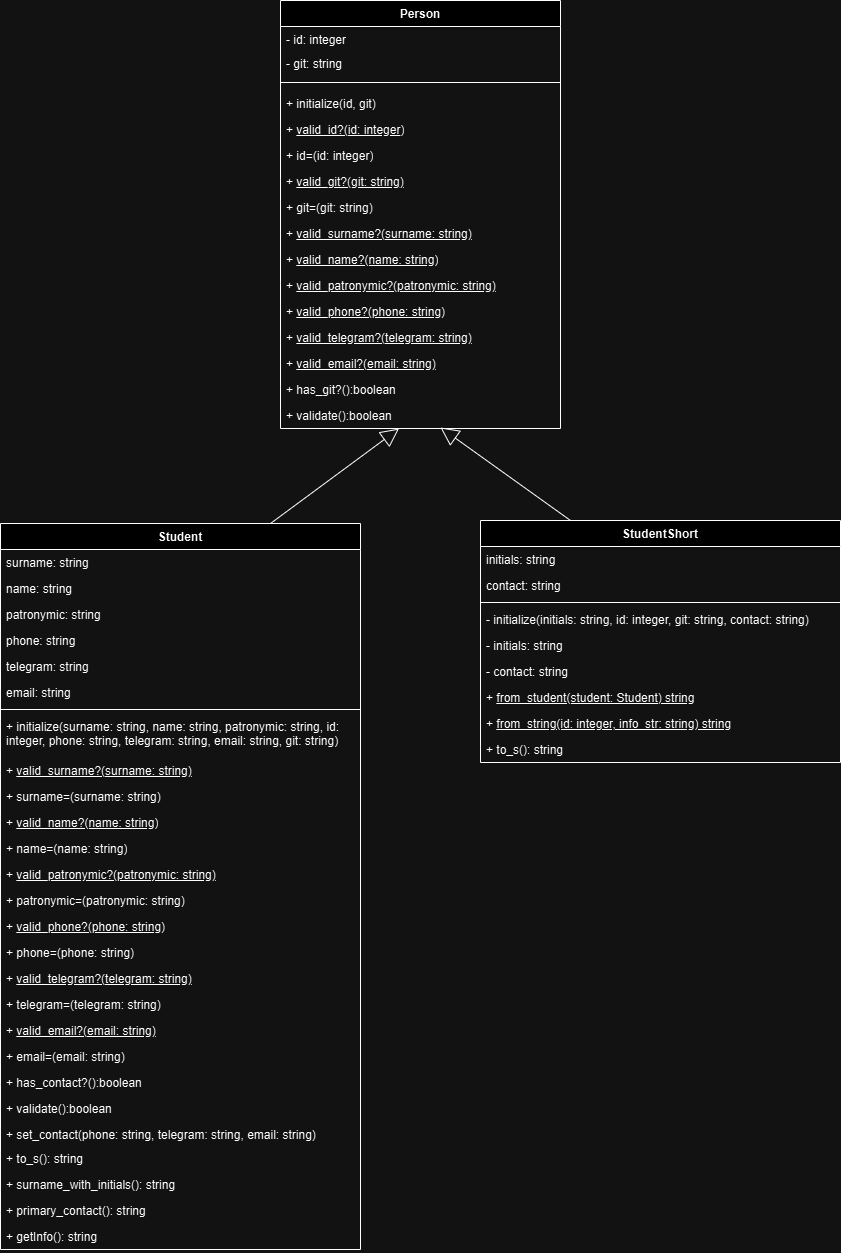

The diagram above was exported from draw.io. Its source (the exported page's mxGraphModel, read from the mxfile embedded in the PNG):
<mxGraphModel dx="1050" dy="1691" grid="1" gridSize="10" guides="1" tooltips="1" connect="1" arrows="1" fold="1" page="1" pageScale="1" pageWidth="827" pageHeight="1169" math="0" shadow="0">
  <root>
    <mxCell id="0" />
    <mxCell id="1" parent="0" />
    <mxCell id="snyrVMSjQrsWRqBsHZFw-44" value="Person" style="swimlane;fontStyle=1;align=center;verticalAlign=top;childLayout=stackLayout;horizontal=1;startSize=26;horizontalStack=0;resizeParent=1;resizeParentMax=0;resizeLast=0;collapsible=1;marginBottom=0;whiteSpace=wrap;html=1;" parent="1" vertex="1">
      <mxGeometry x="440" y="-80" width="280" height="428" as="geometry" />
    </mxCell>
    <mxCell id="snyrVMSjQrsWRqBsHZFw-45" value="- id: integer&lt;div&gt;&lt;br&gt;&lt;/div&gt;" style="text;strokeColor=none;fillColor=none;align=left;verticalAlign=top;spacingLeft=4;spacingRight=4;overflow=hidden;rotatable=0;points=[[0,0.5],[1,0.5]];portConstraint=eastwest;whiteSpace=wrap;html=1;" parent="snyrVMSjQrsWRqBsHZFw-44" vertex="1">
      <mxGeometry y="26" width="280" height="24" as="geometry" />
    </mxCell>
    <mxCell id="snyrVMSjQrsWRqBsHZFw-48" value="- git: string&amp;nbsp;&lt;div&gt;&lt;br&gt;&lt;/div&gt;" style="text;strokeColor=none;fillColor=none;align=left;verticalAlign=top;spacingLeft=4;spacingRight=4;overflow=hidden;rotatable=0;points=[[0,0.5],[1,0.5]];portConstraint=eastwest;whiteSpace=wrap;html=1;" parent="snyrVMSjQrsWRqBsHZFw-44" vertex="1">
      <mxGeometry y="50" width="280" height="24" as="geometry" />
    </mxCell>
    <mxCell id="snyrVMSjQrsWRqBsHZFw-46" value="" style="line;strokeWidth=1;fillColor=none;align=left;verticalAlign=middle;spacingTop=-1;spacingLeft=3;spacingRight=3;rotatable=0;labelPosition=right;points=[];portConstraint=eastwest;strokeColor=inherit;" parent="snyrVMSjQrsWRqBsHZFw-44" vertex="1">
      <mxGeometry y="74" width="280" height="16" as="geometry" />
    </mxCell>
    <mxCell id="snyrVMSjQrsWRqBsHZFw-47" value="+ initialize(id, git)" style="text;strokeColor=none;fillColor=none;align=left;verticalAlign=top;spacingLeft=4;spacingRight=4;overflow=hidden;rotatable=0;points=[[0,0.5],[1,0.5]];portConstraint=eastwest;whiteSpace=wrap;html=1;" parent="snyrVMSjQrsWRqBsHZFw-44" vertex="1">
      <mxGeometry y="90" width="280" height="26" as="geometry" />
    </mxCell>
    <mxCell id="snyrVMSjQrsWRqBsHZFw-49" value="+ &lt;u&gt;valid_id?(id: integer&lt;span style=&quot;background-color: initial;&quot;&gt;)&lt;/span&gt;&lt;/u&gt;" style="text;strokeColor=none;fillColor=none;align=left;verticalAlign=top;spacingLeft=4;spacingRight=4;overflow=hidden;rotatable=0;points=[[0,0.5],[1,0.5]];portConstraint=eastwest;whiteSpace=wrap;html=1;" parent="snyrVMSjQrsWRqBsHZFw-44" vertex="1">
      <mxGeometry y="116" width="280" height="26" as="geometry" />
    </mxCell>
    <mxCell id="snyrVMSjQrsWRqBsHZFw-53" value="+ id=(id: integer)" style="text;strokeColor=none;fillColor=none;align=left;verticalAlign=top;spacingLeft=4;spacingRight=4;overflow=hidden;rotatable=0;points=[[0,0.5],[1,0.5]];portConstraint=eastwest;whiteSpace=wrap;html=1;" parent="snyrVMSjQrsWRqBsHZFw-44" vertex="1">
      <mxGeometry y="142" width="280" height="26" as="geometry" />
    </mxCell>
    <mxCell id="snyrVMSjQrsWRqBsHZFw-52" value="+ &lt;u&gt;valid_git?(git: string&lt;span style=&quot;background-color: initial;&quot;&gt;)&lt;/span&gt;&lt;/u&gt;" style="text;strokeColor=none;fillColor=none;align=left;verticalAlign=top;spacingLeft=4;spacingRight=4;overflow=hidden;rotatable=0;points=[[0,0.5],[1,0.5]];portConstraint=eastwest;whiteSpace=wrap;html=1;" parent="snyrVMSjQrsWRqBsHZFw-44" vertex="1">
      <mxGeometry y="168" width="280" height="26" as="geometry" />
    </mxCell>
    <mxCell id="snyrVMSjQrsWRqBsHZFw-54" value="+ git=(git: string)" style="text;strokeColor=none;fillColor=none;align=left;verticalAlign=top;spacingLeft=4;spacingRight=4;overflow=hidden;rotatable=0;points=[[0,0.5],[1,0.5]];portConstraint=eastwest;whiteSpace=wrap;html=1;" parent="snyrVMSjQrsWRqBsHZFw-44" vertex="1">
      <mxGeometry y="194" width="280" height="26" as="geometry" />
    </mxCell>
    <mxCell id="snyrVMSjQrsWRqBsHZFw-55" value="+ &lt;u&gt;valid_surname?(surname: string)&lt;/u&gt;" style="text;strokeColor=none;fillColor=none;align=left;verticalAlign=top;spacingLeft=4;spacingRight=4;overflow=hidden;rotatable=0;points=[[0,0.5],[1,0.5]];portConstraint=eastwest;whiteSpace=wrap;html=1;" parent="snyrVMSjQrsWRqBsHZFw-44" vertex="1">
      <mxGeometry y="220" width="280" height="26" as="geometry" />
    </mxCell>
    <mxCell id="snyrVMSjQrsWRqBsHZFw-56" value="+ &lt;u&gt;valid_name?(name: string)&lt;/u&gt;" style="text;strokeColor=none;fillColor=none;align=left;verticalAlign=top;spacingLeft=4;spacingRight=4;overflow=hidden;rotatable=0;points=[[0,0.5],[1,0.5]];portConstraint=eastwest;whiteSpace=wrap;html=1;" parent="snyrVMSjQrsWRqBsHZFw-44" vertex="1">
      <mxGeometry y="246" width="280" height="26" as="geometry" />
    </mxCell>
    <mxCell id="snyrVMSjQrsWRqBsHZFw-57" value="+ &lt;u&gt;valid_patronymic?(patronymic: string)&lt;/u&gt;" style="text;strokeColor=none;fillColor=none;align=left;verticalAlign=top;spacingLeft=4;spacingRight=4;overflow=hidden;rotatable=0;points=[[0,0.5],[1,0.5]];portConstraint=eastwest;whiteSpace=wrap;html=1;" parent="snyrVMSjQrsWRqBsHZFw-44" vertex="1">
      <mxGeometry y="272" width="280" height="26" as="geometry" />
    </mxCell>
    <mxCell id="snyrVMSjQrsWRqBsHZFw-58" value="+ &lt;u&gt;valid_phone?(phone: string)&lt;/u&gt;" style="text;strokeColor=none;fillColor=none;align=left;verticalAlign=top;spacingLeft=4;spacingRight=4;overflow=hidden;rotatable=0;points=[[0,0.5],[1,0.5]];portConstraint=eastwest;whiteSpace=wrap;html=1;" parent="snyrVMSjQrsWRqBsHZFw-44" vertex="1">
      <mxGeometry y="298" width="280" height="26" as="geometry" />
    </mxCell>
    <mxCell id="snyrVMSjQrsWRqBsHZFw-59" value="+ &lt;u&gt;valid_telegram?(telegram: string)&lt;/u&gt;" style="text;strokeColor=none;fillColor=none;align=left;verticalAlign=top;spacingLeft=4;spacingRight=4;overflow=hidden;rotatable=0;points=[[0,0.5],[1,0.5]];portConstraint=eastwest;whiteSpace=wrap;html=1;" parent="snyrVMSjQrsWRqBsHZFw-44" vertex="1">
      <mxGeometry y="324" width="280" height="26" as="geometry" />
    </mxCell>
    <mxCell id="snyrVMSjQrsWRqBsHZFw-60" value="+ &lt;u&gt;valid_email?(email: string)&lt;/u&gt;" style="text;strokeColor=none;fillColor=none;align=left;verticalAlign=top;spacingLeft=4;spacingRight=4;overflow=hidden;rotatable=0;points=[[0,0.5],[1,0.5]];portConstraint=eastwest;whiteSpace=wrap;html=1;" parent="snyrVMSjQrsWRqBsHZFw-44" vertex="1">
      <mxGeometry y="350" width="280" height="26" as="geometry" />
    </mxCell>
    <mxCell id="snyrVMSjQrsWRqBsHZFw-61" value="+ has_git?():boolean" style="text;strokeColor=none;fillColor=none;align=left;verticalAlign=top;spacingLeft=4;spacingRight=4;overflow=hidden;rotatable=0;points=[[0,0.5],[1,0.5]];portConstraint=eastwest;whiteSpace=wrap;html=1;" parent="snyrVMSjQrsWRqBsHZFw-44" vertex="1">
      <mxGeometry y="376" width="280" height="26" as="geometry" />
    </mxCell>
    <mxCell id="snyrVMSjQrsWRqBsHZFw-62" value="+ validate():boolean" style="text;strokeColor=none;fillColor=none;align=left;verticalAlign=top;spacingLeft=4;spacingRight=4;overflow=hidden;rotatable=0;points=[[0,0.5],[1,0.5]];portConstraint=eastwest;whiteSpace=wrap;html=1;" parent="snyrVMSjQrsWRqBsHZFw-44" vertex="1">
      <mxGeometry y="402" width="280" height="26" as="geometry" />
    </mxCell>
    <mxCell id="snyrVMSjQrsWRqBsHZFw-63" value="Student" style="swimlane;fontStyle=1;align=center;verticalAlign=top;childLayout=stackLayout;horizontal=1;startSize=26;horizontalStack=0;resizeParent=1;resizeParentMax=0;resizeLast=0;collapsible=1;marginBottom=0;whiteSpace=wrap;html=1;" parent="1" vertex="1">
      <mxGeometry x="160" y="443" width="360" height="726" as="geometry" />
    </mxCell>
    <mxCell id="snyrVMSjQrsWRqBsHZFw-64" value="surname: string" style="text;strokeColor=none;fillColor=none;align=left;verticalAlign=top;spacingLeft=4;spacingRight=4;overflow=hidden;rotatable=0;points=[[0,0.5],[1,0.5]];portConstraint=eastwest;whiteSpace=wrap;html=1;" parent="snyrVMSjQrsWRqBsHZFw-63" vertex="1">
      <mxGeometry y="26" width="360" height="26" as="geometry" />
    </mxCell>
    <mxCell id="snyrVMSjQrsWRqBsHZFw-67" value="name: string" style="text;strokeColor=none;fillColor=none;align=left;verticalAlign=top;spacingLeft=4;spacingRight=4;overflow=hidden;rotatable=0;points=[[0,0.5],[1,0.5]];portConstraint=eastwest;whiteSpace=wrap;html=1;" parent="snyrVMSjQrsWRqBsHZFw-63" vertex="1">
      <mxGeometry y="52" width="360" height="26" as="geometry" />
    </mxCell>
    <mxCell id="snyrVMSjQrsWRqBsHZFw-68" value="patronymic: string" style="text;strokeColor=none;fillColor=none;align=left;verticalAlign=top;spacingLeft=4;spacingRight=4;overflow=hidden;rotatable=0;points=[[0,0.5],[1,0.5]];portConstraint=eastwest;whiteSpace=wrap;html=1;" parent="snyrVMSjQrsWRqBsHZFw-63" vertex="1">
      <mxGeometry y="78" width="360" height="26" as="geometry" />
    </mxCell>
    <mxCell id="snyrVMSjQrsWRqBsHZFw-69" value="phone: string" style="text;strokeColor=none;fillColor=none;align=left;verticalAlign=top;spacingLeft=4;spacingRight=4;overflow=hidden;rotatable=0;points=[[0,0.5],[1,0.5]];portConstraint=eastwest;whiteSpace=wrap;html=1;" parent="snyrVMSjQrsWRqBsHZFw-63" vertex="1">
      <mxGeometry y="104" width="360" height="26" as="geometry" />
    </mxCell>
    <mxCell id="snyrVMSjQrsWRqBsHZFw-70" value="telegram: string" style="text;strokeColor=none;fillColor=none;align=left;verticalAlign=top;spacingLeft=4;spacingRight=4;overflow=hidden;rotatable=0;points=[[0,0.5],[1,0.5]];portConstraint=eastwest;whiteSpace=wrap;html=1;" parent="snyrVMSjQrsWRqBsHZFw-63" vertex="1">
      <mxGeometry y="130" width="360" height="26" as="geometry" />
    </mxCell>
    <mxCell id="snyrVMSjQrsWRqBsHZFw-71" value="email: string" style="text;strokeColor=none;fillColor=none;align=left;verticalAlign=top;spacingLeft=4;spacingRight=4;overflow=hidden;rotatable=0;points=[[0,0.5],[1,0.5]];portConstraint=eastwest;whiteSpace=wrap;html=1;" parent="snyrVMSjQrsWRqBsHZFw-63" vertex="1">
      <mxGeometry y="156" width="360" height="26" as="geometry" />
    </mxCell>
    <mxCell id="snyrVMSjQrsWRqBsHZFw-65" value="" style="line;strokeWidth=1;fillColor=none;align=left;verticalAlign=middle;spacingTop=-1;spacingLeft=3;spacingRight=3;rotatable=0;labelPosition=right;points=[];portConstraint=eastwest;strokeColor=inherit;" parent="snyrVMSjQrsWRqBsHZFw-63" vertex="1">
      <mxGeometry y="182" width="360" height="8" as="geometry" />
    </mxCell>
    <mxCell id="snyrVMSjQrsWRqBsHZFw-66" value="+ initialize(surname: string, name: string, patronymic: string, id: integer, phone: string, telegram: string, email: string, git: string)" style="text;strokeColor=none;fillColor=none;align=left;verticalAlign=top;spacingLeft=4;spacingRight=4;overflow=hidden;rotatable=0;points=[[0,0.5],[1,0.5]];portConstraint=eastwest;whiteSpace=wrap;html=1;" parent="snyrVMSjQrsWRqBsHZFw-63" vertex="1">
      <mxGeometry y="190" width="360" height="44" as="geometry" />
    </mxCell>
    <mxCell id="snyrVMSjQrsWRqBsHZFw-77" value="+ &lt;u&gt;valid_surname?(surname: string)&lt;/u&gt;" style="text;strokeColor=none;fillColor=none;align=left;verticalAlign=top;spacingLeft=4;spacingRight=4;overflow=hidden;rotatable=0;points=[[0,0.5],[1,0.5]];portConstraint=eastwest;whiteSpace=wrap;html=1;" parent="snyrVMSjQrsWRqBsHZFw-63" vertex="1">
      <mxGeometry y="234" width="360" height="26" as="geometry" />
    </mxCell>
    <mxCell id="snyrVMSjQrsWRqBsHZFw-85" value="+ surname=(surname: string)" style="text;strokeColor=none;fillColor=none;align=left;verticalAlign=top;spacingLeft=4;spacingRight=4;overflow=hidden;rotatable=0;points=[[0,0.5],[1,0.5]];portConstraint=eastwest;whiteSpace=wrap;html=1;" parent="snyrVMSjQrsWRqBsHZFw-63" vertex="1">
      <mxGeometry y="260" width="360" height="26" as="geometry" />
    </mxCell>
    <mxCell id="snyrVMSjQrsWRqBsHZFw-78" value="+ &lt;u&gt;valid_name?(name: string)&lt;/u&gt;" style="text;strokeColor=none;fillColor=none;align=left;verticalAlign=top;spacingLeft=4;spacingRight=4;overflow=hidden;rotatable=0;points=[[0,0.5],[1,0.5]];portConstraint=eastwest;whiteSpace=wrap;html=1;" parent="snyrVMSjQrsWRqBsHZFw-63" vertex="1">
      <mxGeometry y="286" width="360" height="26" as="geometry" />
    </mxCell>
    <mxCell id="snyrVMSjQrsWRqBsHZFw-86" value="+ name=(name: string)" style="text;strokeColor=none;fillColor=none;align=left;verticalAlign=top;spacingLeft=4;spacingRight=4;overflow=hidden;rotatable=0;points=[[0,0.5],[1,0.5]];portConstraint=eastwest;whiteSpace=wrap;html=1;" parent="snyrVMSjQrsWRqBsHZFw-63" vertex="1">
      <mxGeometry y="312" width="360" height="26" as="geometry" />
    </mxCell>
    <mxCell id="snyrVMSjQrsWRqBsHZFw-79" value="+ &lt;u&gt;valid_patronymic?(patronymic: string)&lt;/u&gt;" style="text;strokeColor=none;fillColor=none;align=left;verticalAlign=top;spacingLeft=4;spacingRight=4;overflow=hidden;rotatable=0;points=[[0,0.5],[1,0.5]];portConstraint=eastwest;whiteSpace=wrap;html=1;" parent="snyrVMSjQrsWRqBsHZFw-63" vertex="1">
      <mxGeometry y="338" width="360" height="26" as="geometry" />
    </mxCell>
    <mxCell id="snyrVMSjQrsWRqBsHZFw-87" value="+ patronymic=(patronymic: string)" style="text;strokeColor=none;fillColor=none;align=left;verticalAlign=top;spacingLeft=4;spacingRight=4;overflow=hidden;rotatable=0;points=[[0,0.5],[1,0.5]];portConstraint=eastwest;whiteSpace=wrap;html=1;" parent="snyrVMSjQrsWRqBsHZFw-63" vertex="1">
      <mxGeometry y="364" width="360" height="26" as="geometry" />
    </mxCell>
    <mxCell id="snyrVMSjQrsWRqBsHZFw-80" value="+ &lt;u&gt;valid_phone?(phone: string)&lt;/u&gt;" style="text;strokeColor=none;fillColor=none;align=left;verticalAlign=top;spacingLeft=4;spacingRight=4;overflow=hidden;rotatable=0;points=[[0,0.5],[1,0.5]];portConstraint=eastwest;whiteSpace=wrap;html=1;" parent="snyrVMSjQrsWRqBsHZFw-63" vertex="1">
      <mxGeometry y="390" width="360" height="26" as="geometry" />
    </mxCell>
    <mxCell id="snyrVMSjQrsWRqBsHZFw-88" value="+ phone=(phone: string)" style="text;strokeColor=none;fillColor=none;align=left;verticalAlign=top;spacingLeft=4;spacingRight=4;overflow=hidden;rotatable=0;points=[[0,0.5],[1,0.5]];portConstraint=eastwest;whiteSpace=wrap;html=1;" parent="snyrVMSjQrsWRqBsHZFw-63" vertex="1">
      <mxGeometry y="416" width="360" height="26" as="geometry" />
    </mxCell>
    <mxCell id="snyrVMSjQrsWRqBsHZFw-89" value="+ &lt;u&gt;valid_telegram?(telegram: string)&lt;/u&gt;" style="text;strokeColor=none;fillColor=none;align=left;verticalAlign=top;spacingLeft=4;spacingRight=4;overflow=hidden;rotatable=0;points=[[0,0.5],[1,0.5]];portConstraint=eastwest;whiteSpace=wrap;html=1;" parent="snyrVMSjQrsWRqBsHZFw-63" vertex="1">
      <mxGeometry y="442" width="360" height="26" as="geometry" />
    </mxCell>
    <mxCell id="snyrVMSjQrsWRqBsHZFw-81" value="+ telegram=(telegram: string)" style="text;strokeColor=none;fillColor=none;align=left;verticalAlign=top;spacingLeft=4;spacingRight=4;overflow=hidden;rotatable=0;points=[[0,0.5],[1,0.5]];portConstraint=eastwest;whiteSpace=wrap;html=1;" parent="snyrVMSjQrsWRqBsHZFw-63" vertex="1">
      <mxGeometry y="468" width="360" height="26" as="geometry" />
    </mxCell>
    <mxCell id="snyrVMSjQrsWRqBsHZFw-90" value="+ &lt;u&gt;valid_email?(email: string)&lt;/u&gt;" style="text;strokeColor=none;fillColor=none;align=left;verticalAlign=top;spacingLeft=4;spacingRight=4;overflow=hidden;rotatable=0;points=[[0,0.5],[1,0.5]];portConstraint=eastwest;whiteSpace=wrap;html=1;" parent="snyrVMSjQrsWRqBsHZFw-63" vertex="1">
      <mxGeometry y="494" width="360" height="26" as="geometry" />
    </mxCell>
    <mxCell id="snyrVMSjQrsWRqBsHZFw-82" value="+ email=(email: string)" style="text;strokeColor=none;fillColor=none;align=left;verticalAlign=top;spacingLeft=4;spacingRight=4;overflow=hidden;rotatable=0;points=[[0,0.5],[1,0.5]];portConstraint=eastwest;whiteSpace=wrap;html=1;" parent="snyrVMSjQrsWRqBsHZFw-63" vertex="1">
      <mxGeometry y="520" width="360" height="26" as="geometry" />
    </mxCell>
    <mxCell id="snyrVMSjQrsWRqBsHZFw-91" value="+ has_contact?():boolean" style="text;strokeColor=none;fillColor=none;align=left;verticalAlign=top;spacingLeft=4;spacingRight=4;overflow=hidden;rotatable=0;points=[[0,0.5],[1,0.5]];portConstraint=eastwest;whiteSpace=wrap;html=1;" parent="snyrVMSjQrsWRqBsHZFw-63" vertex="1">
      <mxGeometry y="546" width="360" height="26" as="geometry" />
    </mxCell>
    <mxCell id="snyrVMSjQrsWRqBsHZFw-84" value="+ validate():boolean" style="text;strokeColor=none;fillColor=none;align=left;verticalAlign=top;spacingLeft=4;spacingRight=4;overflow=hidden;rotatable=0;points=[[0,0.5],[1,0.5]];portConstraint=eastwest;whiteSpace=wrap;html=1;" parent="snyrVMSjQrsWRqBsHZFw-63" vertex="1">
      <mxGeometry y="572" width="360" height="26" as="geometry" />
    </mxCell>
    <mxCell id="snyrVMSjQrsWRqBsHZFw-92" value="+ set_contact(phone: string, telegram: string, email: string)" style="text;strokeColor=none;fillColor=none;align=left;verticalAlign=top;spacingLeft=4;spacingRight=4;overflow=hidden;rotatable=0;points=[[0,0.5],[1,0.5]];portConstraint=eastwest;whiteSpace=wrap;html=1;" parent="snyrVMSjQrsWRqBsHZFw-63" vertex="1">
      <mxGeometry y="598" width="360" height="24" as="geometry" />
    </mxCell>
    <mxCell id="snyrVMSjQrsWRqBsHZFw-73" value="+ to_s(&lt;span style=&quot;background-color: initial;&quot;&gt;): string&lt;/span&gt;" style="text;strokeColor=none;fillColor=none;align=left;verticalAlign=top;spacingLeft=4;spacingRight=4;overflow=hidden;rotatable=0;points=[[0,0.5],[1,0.5]];portConstraint=eastwest;whiteSpace=wrap;html=1;" parent="snyrVMSjQrsWRqBsHZFw-63" vertex="1">
      <mxGeometry y="622" width="360" height="26" as="geometry" />
    </mxCell>
    <mxCell id="snyrVMSjQrsWRqBsHZFw-83" value="+ surname_with_initials(): string" style="text;strokeColor=none;fillColor=none;align=left;verticalAlign=top;spacingLeft=4;spacingRight=4;overflow=hidden;rotatable=0;points=[[0,0.5],[1,0.5]];portConstraint=eastwest;whiteSpace=wrap;html=1;" parent="snyrVMSjQrsWRqBsHZFw-63" vertex="1">
      <mxGeometry y="648" width="360" height="26" as="geometry" />
    </mxCell>
    <mxCell id="snyrVMSjQrsWRqBsHZFw-93" value="+ primary_contact(&lt;span style=&quot;background-color: initial;&quot;&gt;): string&lt;/span&gt;" style="text;strokeColor=none;fillColor=none;align=left;verticalAlign=top;spacingLeft=4;spacingRight=4;overflow=hidden;rotatable=0;points=[[0,0.5],[1,0.5]];portConstraint=eastwest;whiteSpace=wrap;html=1;" parent="snyrVMSjQrsWRqBsHZFw-63" vertex="1">
      <mxGeometry y="674" width="360" height="26" as="geometry" />
    </mxCell>
    <mxCell id="snyrVMSjQrsWRqBsHZFw-94" value="+ getInfo(&lt;span style=&quot;background-color: initial;&quot;&gt;): string&lt;/span&gt;" style="text;strokeColor=none;fillColor=none;align=left;verticalAlign=top;spacingLeft=4;spacingRight=4;overflow=hidden;rotatable=0;points=[[0,0.5],[1,0.5]];portConstraint=eastwest;whiteSpace=wrap;html=1;" parent="snyrVMSjQrsWRqBsHZFw-63" vertex="1">
      <mxGeometry y="700" width="360" height="26" as="geometry" />
    </mxCell>
    <mxCell id="snyrVMSjQrsWRqBsHZFw-100" value="StudentShort" style="swimlane;fontStyle=1;align=center;verticalAlign=top;childLayout=stackLayout;horizontal=1;startSize=26;horizontalStack=0;resizeParent=1;resizeParentMax=0;resizeLast=0;collapsible=1;marginBottom=0;whiteSpace=wrap;html=1;" parent="1" vertex="1">
      <mxGeometry x="640" y="440" width="360" height="242" as="geometry" />
    </mxCell>
    <mxCell id="snyrVMSjQrsWRqBsHZFw-101" value="initials: string" style="text;strokeColor=none;fillColor=none;align=left;verticalAlign=top;spacingLeft=4;spacingRight=4;overflow=hidden;rotatable=0;points=[[0,0.5],[1,0.5]];portConstraint=eastwest;whiteSpace=wrap;html=1;" parent="snyrVMSjQrsWRqBsHZFw-100" vertex="1">
      <mxGeometry y="26" width="360" height="26" as="geometry" />
    </mxCell>
    <mxCell id="snyrVMSjQrsWRqBsHZFw-106" value="contact: string" style="text;strokeColor=none;fillColor=none;align=left;verticalAlign=top;spacingLeft=4;spacingRight=4;overflow=hidden;rotatable=0;points=[[0,0.5],[1,0.5]];portConstraint=eastwest;whiteSpace=wrap;html=1;" parent="snyrVMSjQrsWRqBsHZFw-100" vertex="1">
      <mxGeometry y="52" width="360" height="26" as="geometry" />
    </mxCell>
    <mxCell id="snyrVMSjQrsWRqBsHZFw-102" value="" style="line;strokeWidth=1;fillColor=none;align=left;verticalAlign=middle;spacingTop=-1;spacingLeft=3;spacingRight=3;rotatable=0;labelPosition=right;points=[];portConstraint=eastwest;strokeColor=inherit;" parent="snyrVMSjQrsWRqBsHZFw-100" vertex="1">
      <mxGeometry y="78" width="360" height="8" as="geometry" />
    </mxCell>
    <mxCell id="snyrVMSjQrsWRqBsHZFw-103" value="- initialize(initials: string, id: integer, git: string, contact: string)" style="text;strokeColor=none;fillColor=none;align=left;verticalAlign=top;spacingLeft=4;spacingRight=4;overflow=hidden;rotatable=0;points=[[0,0.5],[1,0.5]];portConstraint=eastwest;whiteSpace=wrap;html=1;" parent="snyrVMSjQrsWRqBsHZFw-100" vertex="1">
      <mxGeometry y="86" width="360" height="26" as="geometry" />
    </mxCell>
    <mxCell id="Hj6cmkL_NhHbrnZ9yAsS-1" value="- initials: string" style="text;strokeColor=none;fillColor=none;align=left;verticalAlign=top;spacingLeft=4;spacingRight=4;overflow=hidden;rotatable=0;points=[[0,0.5],[1,0.5]];portConstraint=eastwest;whiteSpace=wrap;html=1;" vertex="1" parent="snyrVMSjQrsWRqBsHZFw-100">
      <mxGeometry y="112" width="360" height="26" as="geometry" />
    </mxCell>
    <mxCell id="Hj6cmkL_NhHbrnZ9yAsS-2" value="- contact: string" style="text;strokeColor=none;fillColor=none;align=left;verticalAlign=top;spacingLeft=4;spacingRight=4;overflow=hidden;rotatable=0;points=[[0,0.5],[1,0.5]];portConstraint=eastwest;whiteSpace=wrap;html=1;" vertex="1" parent="snyrVMSjQrsWRqBsHZFw-100">
      <mxGeometry y="138" width="360" height="26" as="geometry" />
    </mxCell>
    <mxCell id="snyrVMSjQrsWRqBsHZFw-107" value="+ &lt;u&gt;from_student(student: Student) string&lt;/u&gt;" style="text;strokeColor=none;fillColor=none;align=left;verticalAlign=top;spacingLeft=4;spacingRight=4;overflow=hidden;rotatable=0;points=[[0,0.5],[1,0.5]];portConstraint=eastwest;whiteSpace=wrap;html=1;" parent="snyrVMSjQrsWRqBsHZFw-100" vertex="1">
      <mxGeometry y="164" width="360" height="26" as="geometry" />
    </mxCell>
    <mxCell id="snyrVMSjQrsWRqBsHZFw-109" value="+ &lt;u&gt;from_string(id: integer, info_str: string) string&lt;/u&gt;" style="text;strokeColor=none;fillColor=none;align=left;verticalAlign=top;spacingLeft=4;spacingRight=4;overflow=hidden;rotatable=0;points=[[0,0.5],[1,0.5]];portConstraint=eastwest;whiteSpace=wrap;html=1;" parent="snyrVMSjQrsWRqBsHZFw-100" vertex="1">
      <mxGeometry y="190" width="360" height="26" as="geometry" />
    </mxCell>
    <mxCell id="snyrVMSjQrsWRqBsHZFw-110" value="+ to_s(): string" style="text;strokeColor=none;fillColor=none;align=left;verticalAlign=top;spacingLeft=4;spacingRight=4;overflow=hidden;rotatable=0;points=[[0,0.5],[1,0.5]];portConstraint=eastwest;whiteSpace=wrap;html=1;" parent="snyrVMSjQrsWRqBsHZFw-100" vertex="1">
      <mxGeometry y="216" width="360" height="26" as="geometry" />
    </mxCell>
    <mxCell id="snyrVMSjQrsWRqBsHZFw-111" value="" style="endArrow=block;endSize=16;endFill=0;html=1;rounded=0;fontSize=12;curved=1;exitX=0.75;exitY=0;exitDx=0;exitDy=0;entryX=0.423;entryY=1.006;entryDx=0;entryDy=0;entryPerimeter=0;" parent="1" source="snyrVMSjQrsWRqBsHZFw-63" target="snyrVMSjQrsWRqBsHZFw-62" edge="1">
      <mxGeometry x="-1" y="80" width="160" relative="1" as="geometry">
        <mxPoint x="520" y="570" as="sourcePoint" />
        <mxPoint x="560" y="350" as="targetPoint" />
        <mxPoint x="-4" y="2" as="offset" />
      </mxGeometry>
    </mxCell>
    <mxCell id="snyrVMSjQrsWRqBsHZFw-112" value="" style="endArrow=block;endSize=16;endFill=0;html=1;rounded=0;fontSize=12;curved=1;exitX=0.25;exitY=0;exitDx=0;exitDy=0;" parent="1" source="snyrVMSjQrsWRqBsHZFw-100" edge="1">
      <mxGeometry x="-1" y="80" width="160" relative="1" as="geometry">
        <mxPoint x="500" y="474" as="sourcePoint" />
        <mxPoint x="600" y="347" as="targetPoint" />
        <mxPoint x="-4" y="2" as="offset" />
      </mxGeometry>
    </mxCell>
  </root>
</mxGraphModel>